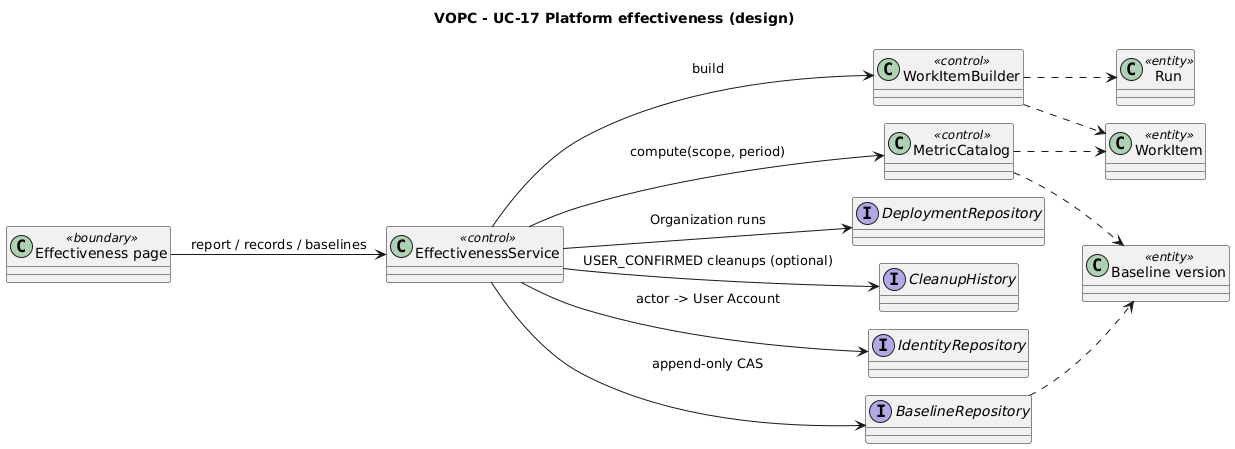

The diagram above was rendered by PlantUML. Its source (embedded in the PNG):
@startuml
!pragma layout smetana
title VOPC - UC-17 Platform effectiveness (design)
left to right direction
skinparam classAttributeIconSize 0
class "Effectiveness page" as UI <<boundary>>
class "EffectivenessService" as Svc <<control>>
class "WorkItemBuilder" as Items <<control>>
class "MetricCatalog" as Catalog <<control>>
class "Run" as Run <<entity>>
class "WorkItem" as Item <<entity>>
class "Baseline version" as Baseline <<entity>>
interface "DeploymentRepository" as Deployments
interface "CleanupHistory" as Cleanups
interface "IdentityRepository" as Users
interface "BaselineRepository" as Baselines

UI --> Svc : report / records / baselines
Svc --> Deployments : Organization runs
Svc --> Cleanups : USER_CONFIRMED cleanups (optional)
Svc --> Users : actor -> User Account
Svc --> Items : build
Items ..> Run
Items ..> Item
Svc --> Catalog : compute(scope, period)
Catalog ..> Item
Catalog ..> Baseline
Svc --> Baselines : append-only CAS
Baselines ..> Baseline
@enduml